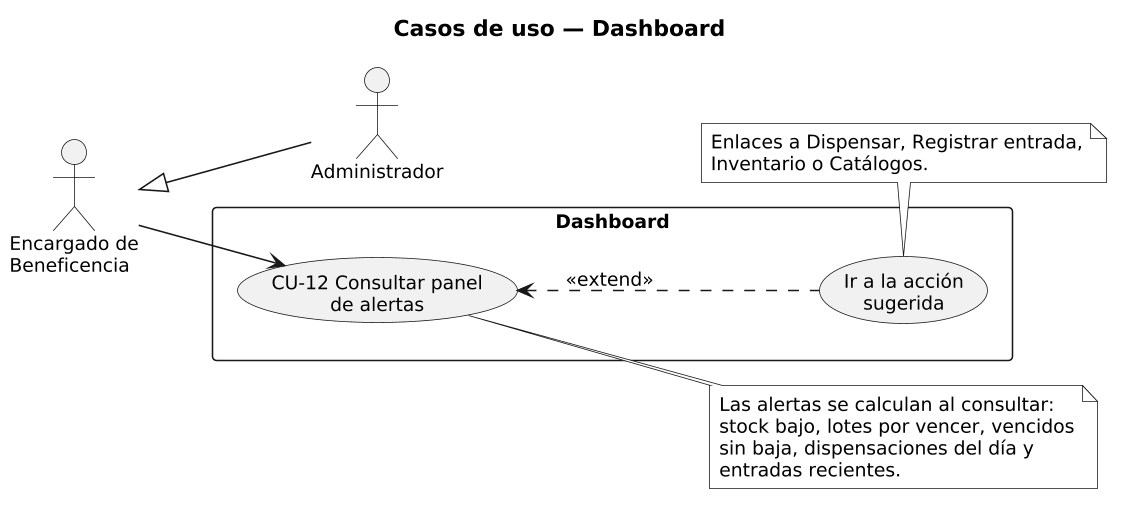

The diagram above was rendered by PlantUML. Its source (embedded in the PNG):
@startuml 04_casos_uso_dashboard
' Fuente: analisis/07_flujos_modulos.md §11 cotejado con
' frontend/src/pages/Dashboard.tsx y GET /api/inventario/alertas (bdf1187).
skinparam monochrome true
skinparam shadowing false
skinparam backgroundColor #FFFFFF
skinparam defaultFontSize 12
skinparam dpi 150
skinparam packageStyle rectangle
left to right direction

title Casos de uso — Dashboard

actor "Encargado de\nBeneficencia" as ENC
actor "Administrador" as ADM
ADM -up-|> ENC

rectangle "Dashboard" {
  usecase "CU-12 Consultar panel\nde alertas" as CU12
  usecase "Ir a la acción\nsugerida" as NAV
}

ENC --> CU12
NAV .up.> CU12 : <<extend>>

note right of CU12
  Las alertas se calculan al consultar:
  stock bajo, lotes por vencer, vencidos
  sin baja, dispensaciones del día y
  entradas recientes.
end note

note bottom of NAV
  Enlaces a Dispensar, Registrar entrada,
  Inventario o Catálogos.
end note
@enduml